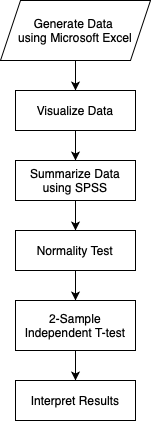

The diagram above was exported from draw.io. Its source (the exported page's mxGraphModel, read from the mxfile embedded in the PNG):
<mxGraphModel dx="915" dy="520" grid="1" gridSize="10" guides="1" tooltips="1" connect="1" arrows="1" fold="1" page="1" pageScale="1" pageWidth="827" pageHeight="1169" math="0" shadow="0">
  <root>
    <mxCell id="WIyWlLk6GJQsqaUBKTNV-0" />
    <mxCell id="WIyWlLk6GJQsqaUBKTNV-1" parent="WIyWlLk6GJQsqaUBKTNV-0" />
    <mxCell id="i1-bm5oZFoIiPdq9Vtuu-33" value="" style="edgeStyle=orthogonalEdgeStyle;rounded=0;orthogonalLoop=1;jettySize=auto;html=1;" edge="1" parent="WIyWlLk6GJQsqaUBKTNV-1" source="i1-bm5oZFoIiPdq9Vtuu-31" target="i1-bm5oZFoIiPdq9Vtuu-32">
      <mxGeometry relative="1" as="geometry" />
    </mxCell>
    <mxCell id="i1-bm5oZFoIiPdq9Vtuu-31" value="Generate Data&amp;nbsp;&lt;br&gt;using Microsoft Excel" style="shape=parallelogram;perimeter=parallelogramPerimeter;whiteSpace=wrap;html=1;fixedSize=1;" vertex="1" parent="WIyWlLk6GJQsqaUBKTNV-1">
      <mxGeometry x="240" y="40" width="150" height="60" as="geometry" />
    </mxCell>
    <mxCell id="i1-bm5oZFoIiPdq9Vtuu-35" value="" style="edgeStyle=orthogonalEdgeStyle;rounded=0;orthogonalLoop=1;jettySize=auto;html=1;" edge="1" parent="WIyWlLk6GJQsqaUBKTNV-1" source="i1-bm5oZFoIiPdq9Vtuu-32" target="i1-bm5oZFoIiPdq9Vtuu-34">
      <mxGeometry relative="1" as="geometry" />
    </mxCell>
    <mxCell id="i1-bm5oZFoIiPdq9Vtuu-32" value="Visualize Data" style="whiteSpace=wrap;html=1;" vertex="1" parent="WIyWlLk6GJQsqaUBKTNV-1">
      <mxGeometry x="255" y="130" width="120" height="40" as="geometry" />
    </mxCell>
    <mxCell id="i1-bm5oZFoIiPdq9Vtuu-37" value="" style="edgeStyle=orthogonalEdgeStyle;rounded=0;orthogonalLoop=1;jettySize=auto;html=1;" edge="1" parent="WIyWlLk6GJQsqaUBKTNV-1" source="i1-bm5oZFoIiPdq9Vtuu-34" target="i1-bm5oZFoIiPdq9Vtuu-36">
      <mxGeometry relative="1" as="geometry" />
    </mxCell>
    <mxCell id="i1-bm5oZFoIiPdq9Vtuu-34" value="Summarize Data using SPSS" style="whiteSpace=wrap;html=1;" vertex="1" parent="WIyWlLk6GJQsqaUBKTNV-1">
      <mxGeometry x="255" y="200" width="120" height="40" as="geometry" />
    </mxCell>
    <mxCell id="i1-bm5oZFoIiPdq9Vtuu-39" value="" style="edgeStyle=orthogonalEdgeStyle;rounded=0;orthogonalLoop=1;jettySize=auto;html=1;" edge="1" parent="WIyWlLk6GJQsqaUBKTNV-1" source="i1-bm5oZFoIiPdq9Vtuu-36" target="i1-bm5oZFoIiPdq9Vtuu-38">
      <mxGeometry relative="1" as="geometry" />
    </mxCell>
    <mxCell id="i1-bm5oZFoIiPdq9Vtuu-36" value="Normality Test" style="whiteSpace=wrap;html=1;" vertex="1" parent="WIyWlLk6GJQsqaUBKTNV-1">
      <mxGeometry x="255" y="270" width="120" height="40" as="geometry" />
    </mxCell>
    <mxCell id="i1-bm5oZFoIiPdq9Vtuu-42" value="" style="edgeStyle=orthogonalEdgeStyle;rounded=0;orthogonalLoop=1;jettySize=auto;html=1;" edge="1" parent="WIyWlLk6GJQsqaUBKTNV-1" source="i1-bm5oZFoIiPdq9Vtuu-38" target="i1-bm5oZFoIiPdq9Vtuu-41">
      <mxGeometry relative="1" as="geometry" />
    </mxCell>
    <mxCell id="i1-bm5oZFoIiPdq9Vtuu-38" value="2-Sample Independent T-test" style="whiteSpace=wrap;html=1;" vertex="1" parent="WIyWlLk6GJQsqaUBKTNV-1">
      <mxGeometry x="255" y="340" width="120" height="50" as="geometry" />
    </mxCell>
    <mxCell id="i1-bm5oZFoIiPdq9Vtuu-40" style="edgeStyle=orthogonalEdgeStyle;rounded=0;orthogonalLoop=1;jettySize=auto;html=1;exitX=0.5;exitY=1;exitDx=0;exitDy=0;" edge="1" parent="WIyWlLk6GJQsqaUBKTNV-1" source="i1-bm5oZFoIiPdq9Vtuu-34" target="i1-bm5oZFoIiPdq9Vtuu-34">
      <mxGeometry relative="1" as="geometry" />
    </mxCell>
    <mxCell id="i1-bm5oZFoIiPdq9Vtuu-41" value="Interpret Results" style="whiteSpace=wrap;html=1;" vertex="1" parent="WIyWlLk6GJQsqaUBKTNV-1">
      <mxGeometry x="255" y="420" width="120" height="40" as="geometry" />
    </mxCell>
  </root>
</mxGraphModel>